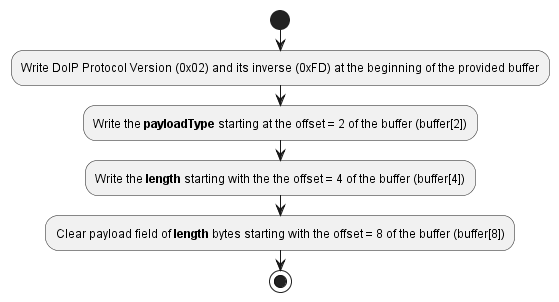

The diagram above was rendered by PlantUML. Its source (embedded in the PNG):
@startuml "act_diagram_DoIP_MakeGenericHeader.png"
start
	:Write DoIP Protocol Version (0x02) and its inverse (0xFD) at the beginning of the provided buffer;
	:Write the **payloadType** starting at the offset = 2 of the buffer (buffer[2]);
	:Write the **length** starting with the the offset = 4 of the buffer (buffer[4]);
	:Clear payload field of **length** bytes starting with the offset = 8 of the buffer (buffer[8]);
stop
@enduml